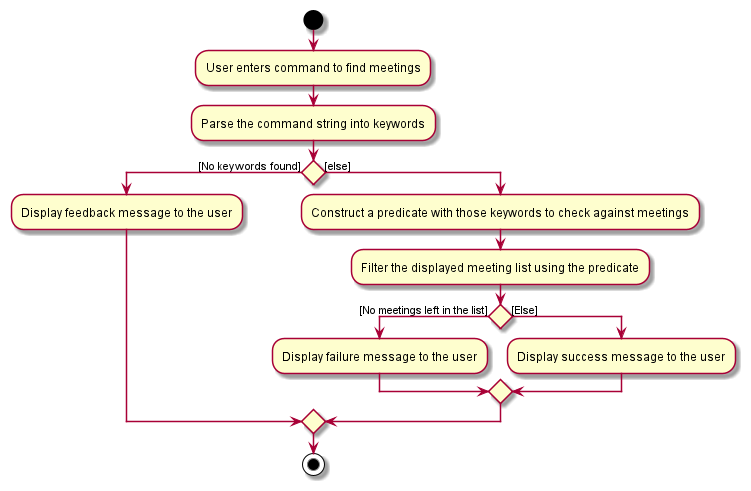

The diagram above was rendered by PlantUML. Its source (embedded in the PNG):
@startuml
start
:User enters command to find meetings;

:Parse the command string into keywords;

if () then ([No keywords found])
    :Display feedback message to the user;
else ([else])
    :Construct a predicate with those keywords to check against meetings;
    :Filter the displayed meeting list using the predicate;
    if () then ([No meetings left in the list])
        :Display failure message to the user;
    else ([Else])
        :Display success message to the user;
    endif
endif
stop
@enduml